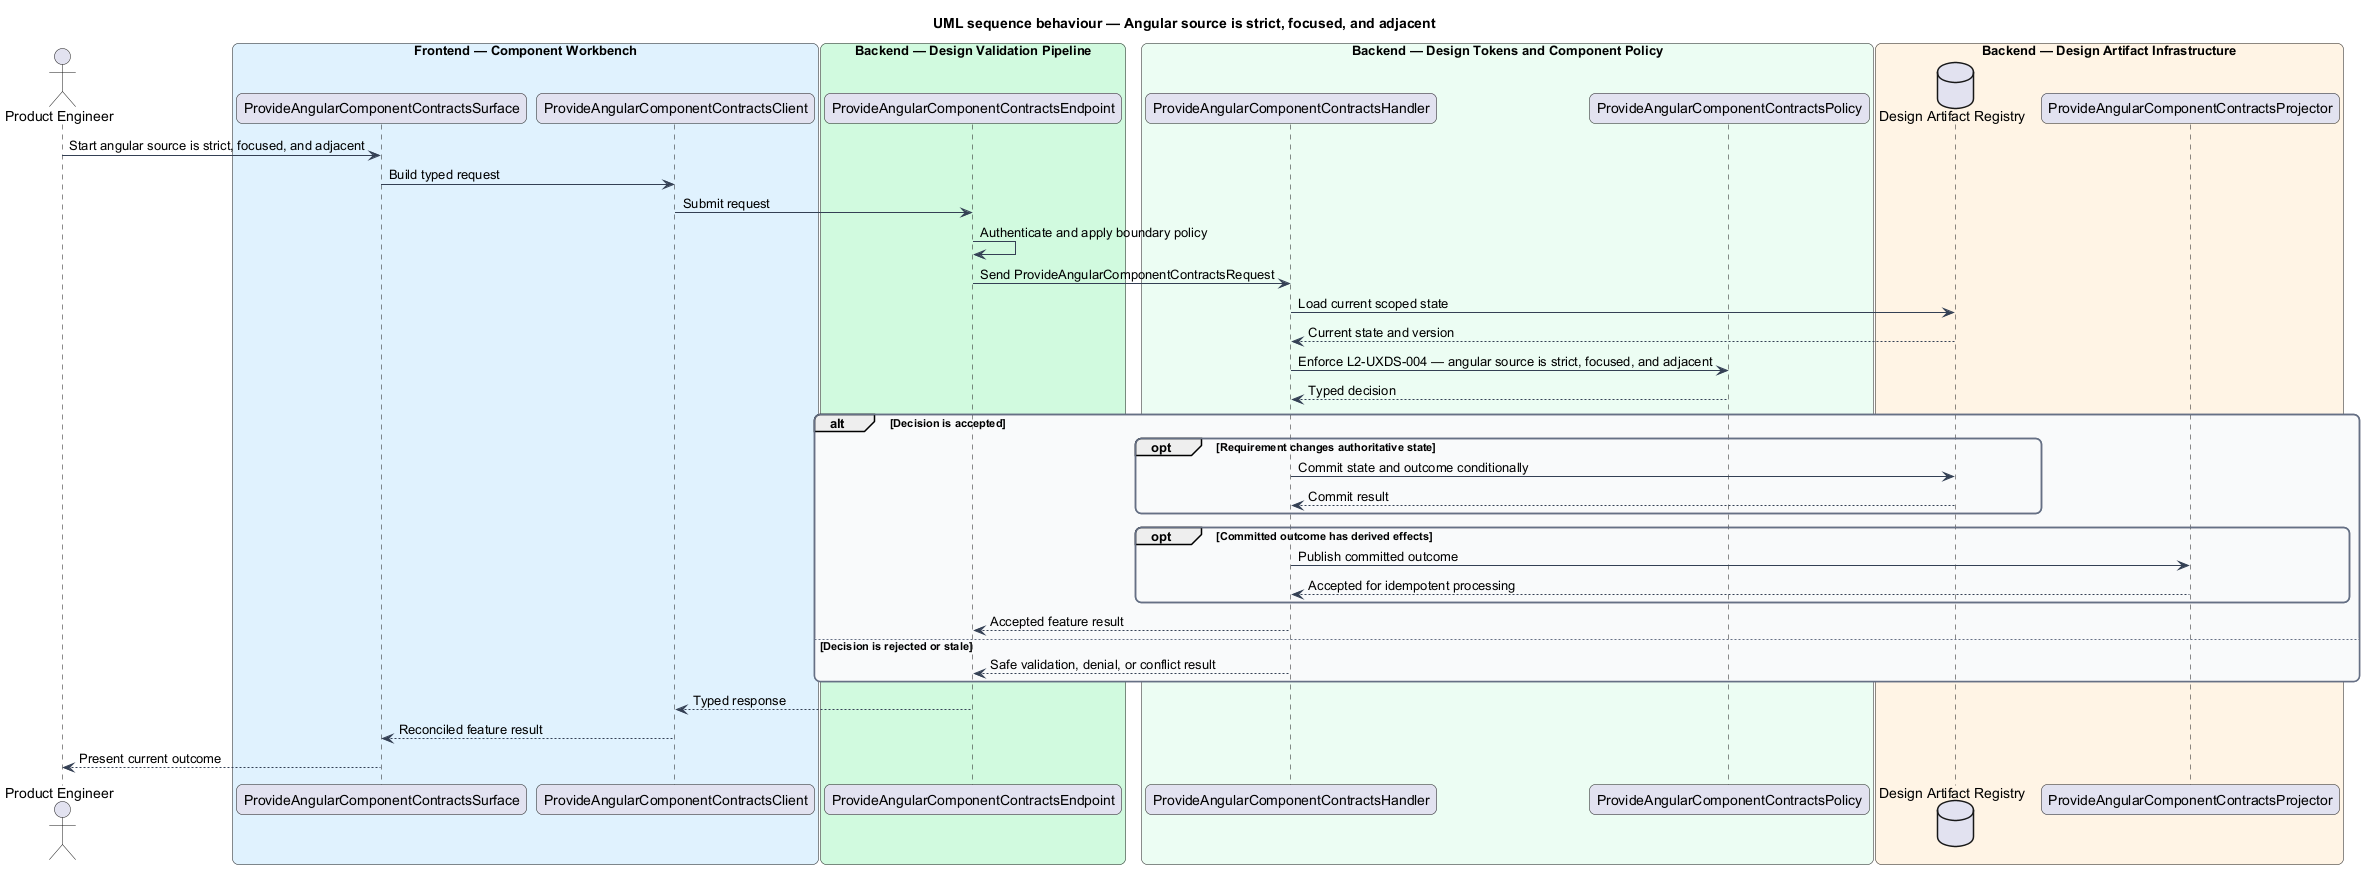

The diagram above was rendered by PlantUML. Its source (embedded in the PNG):
@startuml
title UML sequence behaviour — Angular source is strict, focused, and adjacent
skinparam backgroundColor #FFFFFF
skinparam shadowing false
skinparam roundcorner 12
skinparam defaultFontName Arial
skinparam ArrowColor #344054
skinparam rectangle {
  BorderColor #344054
  FontColor #101828
}
skinparam package {
  BorderColor #667085
  FontColor #101828
  BackgroundColor #F9FAFB
}
actor "Product Engineer" as actor
box "Frontend — Component Workbench" #E0F2FE
  participant "ProvideAngularComponentContractsSurface" as surface
  participant "ProvideAngularComponentContractsClient" as client
end box
box "Backend — Design Validation Pipeline" #D1FADF
  participant "ProvideAngularComponentContractsEndpoint" as endpoint
end box
box "Backend — Design Tokens and Component Policy" #ECFDF3
  participant "ProvideAngularComponentContractsHandler" as handler
  participant "ProvideAngularComponentContractsPolicy" as policy
end box
box "Backend — Design Artifact Infrastructure" #FFF4E5
  database "Design Artifact Registry" as store
  participant "ProvideAngularComponentContractsProjector" as projector
end box

actor -> surface : Start angular source is strict, focused, and adjacent
surface -> client : Build typed request
client -> endpoint : Submit request
endpoint -> endpoint : Authenticate and apply boundary policy
endpoint -> handler : Send ProvideAngularComponentContractsRequest
handler -> store : Load current scoped state
store --> handler : Current state and version
handler -> policy : Enforce L2-UXDS-004 — angular source is strict, focused, and adjacent
policy --> handler : Typed decision
alt Decision is accepted
  opt Requirement changes authoritative state
    handler -> store : Commit state and outcome conditionally
    store --> handler : Commit result
  end
  opt Committed outcome has derived effects
    handler -> projector : Publish committed outcome
    projector --> handler : Accepted for idempotent processing
  end
  handler --> endpoint : Accepted feature result
else Decision is rejected or stale
  handler --> endpoint : Safe validation, denial, or conflict result
end
endpoint --> client : Typed response
client --> surface : Reconciled feature result
surface --> actor : Present current outcome
@enduml